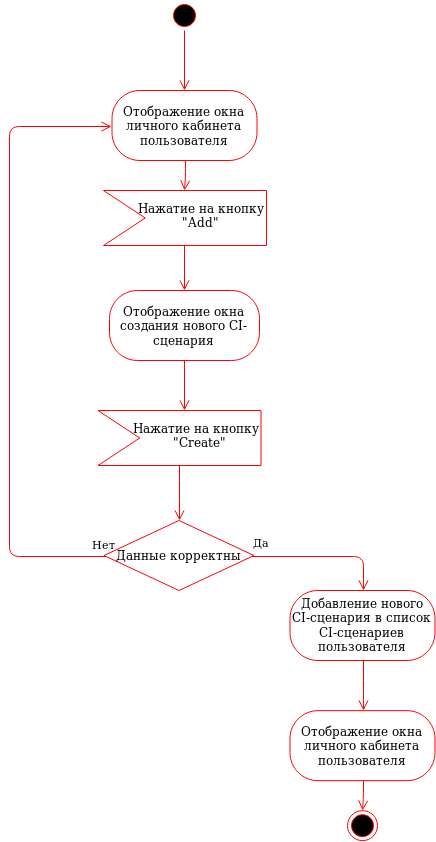

The diagram above was exported from draw.io. Its source (the exported page's mxGraphModel, read from the mxfile embedded in the PNG):
<mxGraphModel dx="2558" dy="946" grid="1" gridSize="10" guides="1" tooltips="1" connect="1" arrows="1" fold="1" page="1" pageScale="1" pageWidth="850" pageHeight="1100" math="0" shadow="0">
  <root>
    <mxCell id="0" />
    <mxCell id="1" parent="0" />
    <mxCell id="2" value="Нет" style="edgeStyle=orthogonalEdgeStyle;html=1;align=left;verticalAlign=top;endArrow=open;endSize=8;strokeColor=#ff0000;entryX=0;entryY=0.5;entryDx=0;entryDy=0;" edge="1" source="11" target="6" parent="1">
      <mxGeometry x="-0.6146" y="-81" relative="1" as="geometry">
        <mxPoint x="60" y="125" as="targetPoint" />
        <Array as="points">
          <mxPoint x="-11" y="555" />
          <mxPoint x="-11" y="125" />
        </Array>
        <mxPoint as="offset" />
      </mxGeometry>
    </mxCell>
    <mxCell id="3" value="" style="ellipse;html=1;shape=endState;fillColor=#000000;strokeColor=#ff0000;" vertex="1" parent="1">
      <mxGeometry x="328" y="810.1666666666667" width="30" height="30" as="geometry" />
    </mxCell>
    <mxCell id="4" value="" style="ellipse;html=1;shape=startState;fillColor=#000000;strokeColor=#ff0000;" vertex="1" parent="1">
      <mxGeometry x="150" width="30" height="30" as="geometry" />
    </mxCell>
    <mxCell id="5" value="" style="edgeStyle=orthogonalEdgeStyle;html=1;verticalAlign=bottom;endArrow=open;endSize=8;strokeColor=#ff0000;" edge="1" source="4" parent="1">
      <mxGeometry relative="1" as="geometry">
        <mxPoint x="165" y="90" as="targetPoint" />
      </mxGeometry>
    </mxCell>
    <mxCell id="6" value="Отображение окна личного кабинета пользователя" style="rounded=1;whiteSpace=wrap;html=1;arcSize=40;fontColor=#000000;fillColor=#FFFFFF;strokeColor=#ff0000;" vertex="1" parent="1">
      <mxGeometry x="92.5" y="90" width="145" height="70" as="geometry" />
    </mxCell>
    <mxCell id="7" value="" style="edgeStyle=orthogonalEdgeStyle;html=1;verticalAlign=bottom;endArrow=open;endSize=8;strokeColor=#ff0000;" edge="1" source="6" parent="1">
      <mxGeometry relative="1" as="geometry">
        <mxPoint x="165" y="190" as="targetPoint" />
      </mxGeometry>
    </mxCell>
    <mxCell id="8" value="Отображение окна создания нового CI-сценария" style="rounded=1;whiteSpace=wrap;html=1;arcSize=40;fontColor=#000000;fillColor=#FFFFFF;strokeColor=#ff0000;" vertex="1" parent="1">
      <mxGeometry x="90" y="290" width="150" height="70" as="geometry" />
    </mxCell>
    <mxCell id="9" value="" style="edgeStyle=orthogonalEdgeStyle;html=1;verticalAlign=bottom;endArrow=open;endSize=8;strokeColor=#ff0000;" edge="1" source="8" parent="1">
      <mxGeometry relative="1" as="geometry">
        <mxPoint x="165" y="410" as="targetPoint" />
      </mxGeometry>
    </mxCell>
    <mxCell id="10" value="" style="edgeStyle=orthogonalEdgeStyle;html=1;verticalAlign=bottom;endArrow=open;endSize=8;strokeColor=#ff0000;" edge="1" parent="1">
      <mxGeometry relative="1" as="geometry">
        <mxPoint x="165" y="290" as="targetPoint" />
        <mxPoint x="165" y="240" as="sourcePoint" />
      </mxGeometry>
    </mxCell>
    <mxCell id="11" value="Данные корректны" style="rhombus;whiteSpace=wrap;html=1;fillColor=#FFFFFF;strokeColor=#ff0000;" vertex="1" parent="1">
      <mxGeometry x="84.5" y="520" width="150" height="70" as="geometry" />
    </mxCell>
    <mxCell id="12" value="Да" style="edgeStyle=orthogonalEdgeStyle;html=1;align=left;verticalAlign=bottom;endArrow=open;endSize=8;strokeColor=#ff0000;entryX=0.5;entryY=0;entryDx=0;entryDy=0;" edge="1" source="11" parent="1">
      <mxGeometry x="0.5331" y="-112" relative="1" as="geometry">
        <mxPoint x="344" y="590" as="targetPoint" />
        <Array as="points">
          <mxPoint x="342" y="555" />
        </Array>
        <mxPoint y="-6" as="offset" />
      </mxGeometry>
    </mxCell>
    <mxCell id="13" value="" style="html=1;shadow=0;dashed=0;align=center;verticalAlign=middle;shape=mxgraph.arrows2.arrow;dy=0;dx=0;notch=41.71;fillColor=#FFFFFF;strokeColor=#FF0000;" vertex="1" parent="1">
      <mxGeometry x="84" y="190" width="163" height="55" as="geometry" />
    </mxCell>
    <mxCell id="14" value="&lt;div&gt;Нажатие на кнопку&lt;/div&gt;&lt;div&gt;&amp;nbsp;&amp;nbsp;&amp;nbsp;&amp;nbsp;&amp;nbsp;&amp;nbsp;&amp;nbsp;&amp;nbsp;&amp;nbsp;&amp;nbsp; &quot;Add&quot;&lt;/div&gt;" style="text;html=1;resizable=0;points=[];autosize=1;align=left;verticalAlign=top;spacingTop=-4;" vertex="1" parent="1">
      <mxGeometry x="117" y="197.5" width="140" height="30" as="geometry" />
    </mxCell>
    <mxCell id="15" value="" style="edgeStyle=orthogonalEdgeStyle;html=1;verticalAlign=bottom;endArrow=open;endSize=8;strokeColor=#ff0000;entryX=0.5;entryY=0;entryDx=0;entryDy=0;" edge="1" target="11" parent="1">
      <mxGeometry relative="1" as="geometry">
        <mxPoint x="159.5" y="510" as="targetPoint" />
        <mxPoint x="160" y="460" as="sourcePoint" />
        <Array as="points">
          <mxPoint x="160" y="490" />
        </Array>
      </mxGeometry>
    </mxCell>
    <mxCell id="16" value="" style="html=1;shadow=0;dashed=0;align=center;verticalAlign=middle;shape=mxgraph.arrows2.arrow;dy=0;dx=0;notch=41.71;fillColor=#FFFFFF;strokeColor=#FF0000;" vertex="1" parent="1">
      <mxGeometry x="78.5" y="410" width="163" height="55" as="geometry" />
    </mxCell>
    <mxCell id="17" value="&lt;div&gt;Нажатие на кнопку&lt;/div&gt;&lt;div&gt;&amp;nbsp;&amp;nbsp;&amp;nbsp;&amp;nbsp;&amp;nbsp;&amp;nbsp;&amp;nbsp;&amp;nbsp;&amp;nbsp; &quot;Create&quot;&lt;/div&gt;" style="text;html=1;resizable=0;points=[];autosize=1;align=left;verticalAlign=top;spacingTop=-4;" vertex="1" parent="1">
      <mxGeometry x="111.5" y="417.5" width="140" height="30" as="geometry" />
    </mxCell>
    <mxCell id="18" value="Добавление нового CI-сценария в список CI-сценариев пользователя" style="rounded=1;whiteSpace=wrap;html=1;arcSize=40;fontColor=#000000;fillColor=#FFFFFF;strokeColor=#ff0000;" vertex="1" parent="1">
      <mxGeometry x="270.5" y="590" width="145" height="70" as="geometry" />
    </mxCell>
    <mxCell id="19" value="" style="edgeStyle=orthogonalEdgeStyle;html=1;verticalAlign=bottom;endArrow=open;endSize=8;strokeColor=#ff0000;" edge="1" source="18" parent="1">
      <mxGeometry relative="1" as="geometry">
        <mxPoint x="344" y="710" as="targetPoint" />
        <Array as="points">
          <mxPoint x="343" y="690" />
          <mxPoint x="343" y="690" />
        </Array>
      </mxGeometry>
    </mxCell>
    <mxCell id="20" value="Отображение окна личного кабинета пользователя" style="rounded=1;whiteSpace=wrap;html=1;arcSize=40;fontColor=#000000;fillColor=#FFFFFF;strokeColor=#ff0000;" vertex="1" parent="1">
      <mxGeometry x="270.5" y="710.1666666666667" width="145" height="70" as="geometry" />
    </mxCell>
    <mxCell id="21" value="" style="edgeStyle=orthogonalEdgeStyle;html=1;verticalAlign=bottom;endArrow=open;endSize=8;strokeColor=#ff0000;" edge="1" source="20" parent="1">
      <mxGeometry relative="1" as="geometry">
        <mxPoint x="343" y="810.1666666666667" as="targetPoint" />
      </mxGeometry>
    </mxCell>
  </root>
</mxGraphModel>